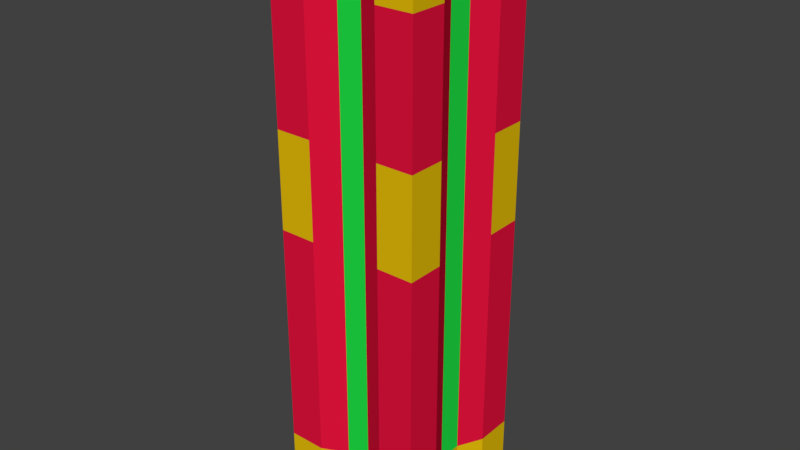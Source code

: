 # Source: PillarSimple.blend  (saved by Blender 2.78.0; exported with 4.5.12 LTS)
import bpy
from mathutils import Matrix  # noqa: F401  (used for matrix-valued properties, if any)

bpy.ops.wm.read_factory_settings(use_empty=True)
scene = bpy.context.scene
scene.name = 'Scene'

# ---- collections
col_collection_1 = bpy.data.collections.new('Collection 1'); scene.collection.children.link(col_collection_1)

# ---- materials (node trees are filled in below, after node groups)
mat_material_001 = bpy.data.materials.new('Material.001')
mat_material_001.alpha_threshold = 0.0
mat_material_001.use_transparent_shadow = False
mat_material_001.diffuse_color = (0.8, 0.007091, 0.04769, 1.0)
mat_material_001.roughness = 0.5
mat_material_002 = bpy.data.materials.new('Material.002')
mat_material_002.alpha_threshold = 0.0
mat_material_002.use_transparent_shadow = False
mat_material_002.diffuse_color = (0.8, 0.5182, 0.003192, 1.0)
mat_material_002.roughness = 0.5
mat_material_003 = bpy.data.materials.new('Material.003')
mat_material_003.alpha_threshold = 0.0
mat_material_003.use_transparent_shadow = False
mat_material_003.diffuse_color = (0.01485, 0.8, 0.06438, 1.0)
mat_material_003.roughness = 0.5

# ---- material node trees

# ---- world
world_world = bpy.data.worlds.new('World'); scene.world = world_world
world_world.color = (0.05088, 0.05088, 0.05088)
world_world.use_sun_shadow = False
world_world.sun_shadow_jitter_overblur = 0.0
world_world.cycles.sampling_method = 'MANUAL'

# ---- meshes
me_cube_001 = bpy.data.meshes.new('Cube.001')
me_cube_001.from_pydata([(-1.2, -1.2, -1.0), (-1.2, -1.2, 1.0), (-1.2, 1.2, -1.0), (-1.2, 1.2, 1.0), (1.2, -1.2, -1.0), (1.2, -1.2, 1.0), (1.2, 1.2, -1.0), (1.2, 1.2, 1.0), (-1.2, -1.2, -0.8889), (-1.2, -1.2, -0.7778), (-1.2, -1.2, -0.6667), (-1.2, -1.2, -0.5556), (-1.2, -1.2, -0.4444), (-1.2, -1.2, -0.3333), (-1.2, -1.2, -0.2222), (-1.2, -1.2, -0.1111), (-1.2, -1.2, -2.235e-08), (-1.2, -1.2, 0.1111), (-1.2, -1.2, 0.2222), (-1.2, -1.2, 0.3333), (-1.2, -1.2, 0.4444), (-1.2, -1.2, 0.5556), (-1.2, -1.2, 0.6667), (-1.2, -1.2, 0.7778), (-1.2, -1.2, 0.8889), (-1.2, 1.2, 0.8889), (-1.2, 1.2, 0.7778), (-1.2, 1.2, 0.6667), (-1.2, 1.2, 0.5556), (-1.2, 1.2, 0.4444), (-1.2, 1.2, 0.3333), (-1.2, 1.2, 0.2222), (-1.2, 1.2, 0.1111), (-1.2, 1.2, 2.235e-08), (-1.2, 1.2, -0.1111), (-1.2, 1.2, -0.2222), (-1.2, 1.2, -0.3333), (-1.2, 1.2, -0.4444), (-1.2, 1.2, -0.5556), (-1.2, 1.2, -0.6667), (-1.2, 1.2, -0.7778), (-1.2, 1.2, -0.8889), (1.2, 1.2, 0.8889), (1.2, 1.2, 0.7778), (1.2, 1.2, 0.6667), (1.2, 1.2, 0.5556), (1.2, 1.2, 0.4444), (1.2, 1.2, 0.3333), (1.2, 1.2, 0.2222), (1.2, 1.2, 0.1111), (1.2, 1.2, 2.235e-08), (1.2, 1.2, -0.1111), (1.2, 1.2, -0.2222), (1.2, 1.2, -0.3333), (1.2, 1.2, -0.4444), (1.2, 1.2, -0.5556), (1.2, 1.2, -0.6667), (1.2, 1.2, -0.7778), (1.2, 1.2, -0.8889), (1.2, -1.2, 0.8889), (1.2, -1.2, 0.7778), (1.2, -1.2, 0.6667), (1.2, -1.2, 0.5556), (1.2, -1.2, 0.4444), (1.2, -1.2, 0.3333), (1.2, -1.2, 0.2222), (1.2, -1.2, 0.1111), (1.2, -1.2, 2.235e-08), (1.2, -1.2, -0.1111), (1.2, -1.2, -0.2222), (1.2, -1.2, -0.3333), (1.2, -1.2, -0.4444), (1.2, -1.2, -0.5556), (1.2, -1.2, -0.6667), (1.2, -1.2, -0.7778), (1.2, -1.2, -0.8889), (-1.2, 0.72, -1.0), (-1.0, 0.24, -1.0), (-1.0, -0.24, -1.0), (-1.2, -0.72, -1.0), (-1.2, -0.72, 1.0), (-1.0, -0.24, 1.0), (-1.0, 0.24, 1.0), (-1.2, 0.72, 1.0), (1.2, -0.72, -1.0), (1.0, -0.24, -1.0), (1.0, 0.24, -1.0), (1.2, 0.72, -1.0), (1.2, 0.72, 1.0), (1.0, 0.24, 1.0), (1.0, -0.24, 1.0), (1.2, -0.72, 1.0), (1.2, 0.6, -0.8889), (1.0, 0.2, -0.8889), (1.0, -0.2, -0.8889), (1.2, -0.6, -0.8889), (1.2, 0.6, -0.7778), (1.0, 0.2, -0.7778), (1.0, -0.2, -0.7778), (1.2, -0.6, -0.7778), (1.2, 0.6, -0.6667), (1.0, 0.2, -0.6667), (1.0, -0.2, -0.6667), (1.2, -0.6, -0.6667), (1.2, 0.6, -0.5556), (1.0, 0.2, -0.5556), (1.0, -0.2, -0.5556), (1.2, -0.6, -0.5556), (1.2, 0.6, -0.4444), (1.0, 0.2, -0.4444), (1.0, -0.2, -0.4444), (1.2, -0.6, -0.4444), (1.2, 0.6, -0.3333), (1.0, 0.2, -0.3333), (1.0, -0.2, -0.3333), (1.2, -0.6, -0.3333), (1.2, 0.6, -0.2222), (1.0, 0.2, -0.2222), (1.0, -0.2, -0.2222), (1.2, -0.6, -0.2222), (1.2, 0.6, -0.1111), (1.0, 0.2, -0.1111), (1.0, -0.2, -0.1111), (1.2, -0.6, -0.1111), (1.2, 0.6, 2.235e-08), (1.0, 0.2, 2.235e-08), (1.0, -0.2, 2.235e-08), (1.2, -0.6, 2.235e-08), (1.2, 0.6, 0.1111), (1.0, 0.2, 0.1111), (1.0, -0.2, 0.1111), (1.2, -0.6, 0.1111), (1.2, 0.6, 0.2222), (1.0, 0.2, 0.2222), (1.0, -0.2, 0.2222), (1.2, -0.6, 0.2222), (1.2, 0.6, 0.3333), (1.0, 0.2, 0.3333), (1.0, -0.2, 0.3333), (1.2, -0.6, 0.3333), (1.2, 0.6, 0.4444), (1.0, 0.2, 0.4444), (1.0, -0.2, 0.4444), (1.2, -0.6, 0.4444), (1.2, 0.6, 0.5556), (1.0, 0.2, 0.5556), (1.0, -0.2, 0.5556), (1.2, -0.6, 0.5556), (1.2, 0.6, 0.6667), (1.0, 0.2, 0.6667), (1.0, -0.2, 0.6667), (1.2, -0.6, 0.6667), (1.2, 0.6, 0.7778), (1.0, 0.2, 0.7778), (1.0, -0.2, 0.7778), (1.2, -0.6, 0.7778), (1.2, 0.6, 0.8889), (1.0, 0.2, 0.8889), (1.0, -0.2, 0.8889), (1.2, -0.6, 0.8889), (-1.2, -0.6, -0.8889), (-1.0, -0.2, -0.8889), (-1.0, 0.2, -0.8889), (-1.2, 0.6, -0.8889), (-1.2, -0.6, -0.7778), (-1.0, -0.2, -0.7778), (-1.0, 0.2, -0.7778), (-1.2, 0.6, -0.7778), (-1.2, -0.6, -0.6667), (-1.0, -0.2, -0.6667), (-1.0, 0.2, -0.6667), (-1.2, 0.6, -0.6667), (-1.2, -0.6, -0.5556), (-1.0, -0.2, -0.5556), (-1.0, 0.2, -0.5556), (-1.2, 0.6, -0.5556), (-1.2, -0.6, -0.4444), (-1.0, -0.2, -0.4444), (-1.0, 0.2, -0.4444), (-1.2, 0.6, -0.4444), (-1.2, -0.6, -0.3333), (-1.0, -0.2, -0.3333), (-1.0, 0.2, -0.3333), (-1.2, 0.6, -0.3333), (-1.2, -0.6, -0.2222), (-1.0, -0.2, -0.2222), (-1.0, 0.2, -0.2222), (-1.2, 0.6, -0.2222), (-1.2, -0.6, -0.1111), (-1.0, -0.2, -0.1111), (-1.0, 0.2, -0.1111), (-1.2, 0.6, -0.1111), (-1.2, -0.6, -1.341e-08), (-1.0, -0.2, -4.47e-09), (-1.0, 0.2, 4.47e-09), (-1.2, 0.6, 1.341e-08), (-1.2, -0.6, 0.1111), (-1.0, -0.2, 0.1111), (-1.0, 0.2, 0.1111), (-1.2, 0.6, 0.1111), (-1.2, -0.6, 0.2222), (-1.0, -0.2, 0.2222), (-1.0, 0.2, 0.2222), (-1.2, 0.6, 0.2222), (-1.2, -0.6, 0.3333), (-1.0, -0.2, 0.3333), (-1.0, 0.2, 0.3333), (-1.2, 0.6, 0.3333), (-1.2, -0.6, 0.4444), (-1.0, -0.2, 0.4444), (-1.0, 0.2, 0.4444), (-1.2, 0.6, 0.4444), (-1.2, -0.6, 0.5556), (-1.0, -0.2, 0.5556), (-1.0, 0.2, 0.5556), (-1.2, 0.6, 0.5556), (-1.2, -0.6, 0.6667), (-1.0, -0.2, 0.6667), (-1.0, 0.2, 0.6667), (-1.2, 0.6, 0.6667), (-1.2, -0.6, 0.7778), (-1.0, -0.2, 0.7778), (-1.0, 0.2, 0.7778), (-1.2, 0.6, 0.7778), (-1.2, -0.6, 0.8889), (-1.0, -0.2, 0.8889), (-1.0, 0.2, 0.8889), (-1.2, 0.6, 0.8889), (0.72, 1.2, -1.0), (0.24, 1.0, -1.0), (-0.24, 1.0, -1.0), (-0.72, 1.2, -1.0), (-0.72, 1.2, 1.0), (-0.24, 1.0, 1.0), (0.24, 1.0, 1.0), (0.72, 1.2, 1.0), (-0.72, -1.2, -1.0), (-0.24, -1.0, -1.0), (0.24, -1.0, -1.0), (0.72, -1.2, -1.0), (0.72, -1.2, 1.0), (0.24, -1.0, 1.0), (-0.24, -1.0, 1.0), (-0.72, -1.2, 1.0), (0.6, -1.2, -0.8889), (0.2, -1.0, -0.8889), (-0.2, -1.0, -0.8889), (-0.6, -1.2, -0.8889), (0.6, -1.2, -0.7778), (0.2, -1.0, -0.7778), (-0.2, -1.0, -0.7778), (-0.6, -1.2, -0.7778), (0.6, -1.2, -0.6667), (0.2, -1.0, -0.6667), (-0.2, -1.0, -0.6667), (-0.6, -1.2, -0.6667), (0.6, -1.2, -0.5556), (0.2, -1.0, -0.5556), (-0.2, -1.0, -0.5556), (-0.6, -1.2, -0.5556), (0.6, -1.2, -0.4444), (0.2, -1.0, -0.4444), (-0.2, -1.0, -0.4444), (-0.6, -1.2, -0.4444), (0.6, -1.2, -0.3333), (0.2, -1.0, -0.3333), (-0.2, -1.0, -0.3333), (-0.6, -1.2, -0.3333), (0.6, -1.2, -0.2222), (0.2, -1.0, -0.2222), (-0.2, -1.0, -0.2222), (-0.6, -1.2, -0.2222), (0.6, -1.2, -0.1111), (0.2, -1.0, -0.1111), (-0.2, -1.0, -0.1111), (-0.6, -1.2, -0.1111), (0.6, -1.2, 1.341e-08), (0.2, -1.0, 4.47e-09), (-0.2, -1.0, -4.47e-09), (-0.6, -1.2, -1.341e-08), (0.6, -1.2, 0.1111), (0.2, -1.0, 0.1111), (-0.2, -1.0, 0.1111), (-0.6, -1.2, 0.1111), (0.6, -1.2, 0.2222), (0.2, -1.0, 0.2222), (-0.2, -1.0, 0.2222), (-0.6, -1.2, 0.2222), (0.6, -1.2, 0.3333), (0.2, -1.0, 0.3333), (-0.2, -1.0, 0.3333), (-0.6, -1.2, 0.3333), (0.6, -1.2, 0.4444), (0.2, -1.0, 0.4444), (-0.2, -1.0, 0.4444), (-0.6, -1.2, 0.4444), (0.6, -1.2, 0.5556), (0.2, -1.0, 0.5556), (-0.2, -1.0, 0.5556), (-0.6, -1.2, 0.5556), (0.6, -1.2, 0.6667), (0.2, -1.0, 0.6667), (-0.2, -1.0, 0.6667), (-0.6, -1.2, 0.6667), (0.6, -1.2, 0.7778), (0.2, -1.0, 0.7778), (-0.2, -1.0, 0.7778), (-0.6, -1.2, 0.7778), (0.6, -1.2, 0.8889), (0.2, -1.0, 0.8889), (-0.2, -1.0, 0.8889), (-0.6, -1.2, 0.8889), (-0.6, 1.2, -0.8889), (-0.2, 1.0, -0.8889), (0.2, 1.0, -0.8889), (0.6, 1.2, -0.8889), (-0.6, 1.2, -0.7778), (-0.2, 1.0, -0.7778), (0.2, 1.0, -0.7778), (0.6, 1.2, -0.7778), (-0.6, 1.2, -0.6667), (-0.2, 1.0, -0.6667), (0.2, 1.0, -0.6667), (0.6, 1.2, -0.6667), (-0.6, 1.2, -0.5556), (-0.2, 1.0, -0.5556), (0.2, 1.0, -0.5556), (0.6, 1.2, -0.5556), (-0.6, 1.2, -0.4444), (-0.2, 1.0, -0.4444), (0.2, 1.0, -0.4444), (0.6, 1.2, -0.4444), (-0.6, 1.2, -0.3333), (-0.2, 1.0, -0.3333), (0.2, 1.0, -0.3333), (0.6, 1.2, -0.3333), (-0.6, 1.2, -0.2222), (-0.2, 1.0, -0.2222), (0.2, 1.0, -0.2222), (0.6, 1.2, -0.2222), (-0.6, 1.2, -0.1111), (-0.2, 1.0, -0.1111), (0.2, 1.0, -0.1111), (0.6, 1.2, -0.1111), (-0.6, 1.2, 2.235e-08), (-0.2, 1.0, 2.235e-08), (0.2, 1.0, 2.235e-08), (0.6, 1.2, 2.235e-08), (-0.6, 1.2, 0.1111), (-0.2, 1.0, 0.1111), (0.2, 1.0, 0.1111), (0.6, 1.2, 0.1111), (-0.6, 1.2, 0.2222), (-0.2, 1.0, 0.2222), (0.2, 1.0, 0.2222), (0.6, 1.2, 0.2222), (-0.6, 1.2, 0.3333), (-0.2, 1.0, 0.3333), (0.2, 1.0, 0.3333), (0.6, 1.2, 0.3333), (-0.6, 1.2, 0.4444), (-0.2, 1.0, 0.4444), (0.2, 1.0, 0.4444), (0.6, 1.2, 0.4444), (-0.6, 1.2, 0.5556), (-0.2, 1.0, 0.5556), (0.2, 1.0, 0.5556), (0.6, 1.2, 0.5556), (-0.6, 1.2, 0.6667), (-0.2, 1.0, 0.6667), (0.2, 1.0, 0.6667), (0.6, 1.2, 0.6667), (-0.6, 1.2, 0.7778), (-0.2, 1.0, 0.7778), (0.2, 1.0, 0.7778), (0.6, 1.2, 0.7778), (-0.6, 1.2, 0.8889), (-0.2, 1.0, 0.8889), (0.2, 1.0, 0.8889), (0.6, 1.2, 0.8889), (-0.72, 0.72, 1.0), (-0.24, 0.6, 1.0), (0.24, 0.6, 1.0), (0.72, 0.72, 1.0), (-0.6, 0.24, 1.0), (-0.2, 0.2, 1.0), (0.2, 0.2, 1.0), (0.6, 0.24, 1.0), (-0.6, -0.24, 1.0), (-0.2, -0.2, 1.0), (0.2, -0.2, 1.0), (0.6, -0.24, 1.0), (-0.72, -0.72, 1.0), (-0.24, -0.6, 1.0), (0.24, -0.6, 1.0), (0.72, -0.72, 1.0), (0.72, 0.72, -1.0), (0.24, 0.6, -1.0), (-0.24, 0.6, -1.0), (-0.72, 0.72, -1.0), (0.6, 0.24, -1.0), (0.2, 0.2, -1.0), (-0.2, 0.2, -1.0), (-0.6, 0.24, -1.0), (0.6, -0.24, -1.0), (0.2, -0.2, -1.0), (-0.2, -0.2, -1.0), (-0.6, -0.24, -1.0), (0.72, -0.72, -1.0), (0.24, -0.6, -1.0), (-0.24, -0.6, -1.0), (-0.72, -0.72, -1.0)], [], [(227, 83, 3, 25), (379, 235, 7, 42), (159, 91, 5, 59), (311, 243, 1, 24), (408, 84, 4, 239), (392, 80, 1, 243), (236, 247, 8, 0), (247, 251, 9, 8), (251, 255, 10, 9), (255, 259, 11, 10), (259, 263, 12, 11), (263, 267, 13, 12), (267, 271, 14, 13), (271, 275, 15, 14), (275, 279, 16, 15), (279, 283, 17, 16), (283, 287, 18, 17), (287, 291, 19, 18), (291, 295, 20, 19), (295, 299, 21, 20), (299, 303, 22, 21), (303, 307, 23, 22), (307, 311, 24, 23), (84, 95, 75, 4), (95, 99, 74, 75), (99, 103, 73, 74), (103, 107, 72, 73), (107, 111, 71, 72), (111, 115, 70, 71), (115, 119, 69, 70), (119, 123, 68, 69), (123, 127, 67, 68), (127, 131, 66, 67), (131, 135, 65, 66), (135, 139, 64, 65), (139, 143, 63, 64), (143, 147, 62, 63), (147, 151, 61, 62), (151, 155, 60, 61), (155, 159, 59, 60), (228, 315, 58, 6), (315, 319, 57, 58), (319, 323, 56, 57), (323, 327, 55, 56), (327, 331, 54, 55), (331, 335, 53, 54), (335, 339, 52, 53), (339, 343, 51, 52), (343, 347, 50, 51), (347, 351, 49, 50), (351, 355, 48, 49), (355, 359, 47, 48), (359, 363, 46, 47), (363, 367, 45, 46), (367, 371, 44, 45), (371, 375, 43, 44), (375, 379, 42, 43), (76, 163, 41, 2), (163, 167, 40, 41), (167, 171, 39, 40), (171, 175, 38, 39), (175, 179, 37, 38), (179, 183, 36, 37), (183, 187, 35, 36), (187, 191, 34, 35), (191, 195, 33, 34), (195, 199, 32, 33), (199, 203, 31, 32), (203, 207, 30, 31), (207, 211, 29, 30), (211, 215, 28, 29), (215, 219, 27, 28), (219, 223, 26, 27), (223, 227, 25, 26), (23, 24, 224, 220), (220, 224, 225, 221), (221, 225, 226, 222), (222, 226, 227, 223), (22, 23, 220, 216), (216, 220, 221, 217), (217, 221, 222, 218), (218, 222, 223, 219), (21, 22, 216, 212), (212, 216, 217, 213), (213, 217, 218, 214), (214, 218, 219, 215), (20, 21, 212, 208), (208, 212, 213, 209), (209, 213, 214, 210), (210, 214, 215, 211), (19, 20, 208, 204), (204, 208, 209, 205), (205, 209, 210, 206), (206, 210, 211, 207), (18, 19, 204, 200), (200, 204, 205, 201), (201, 205, 206, 202), (202, 206, 207, 203), (17, 18, 200, 196), (196, 200, 201, 197), (197, 201, 202, 198), (198, 202, 203, 199), (16, 17, 196, 192), (192, 196, 197, 193), (193, 197, 198, 194), (194, 198, 199, 195), (15, 16, 192, 188), (188, 192, 193, 189), (189, 193, 194, 190), (190, 194, 195, 191), (14, 15, 188, 184), (184, 188, 189, 185), (185, 189, 190, 186), (186, 190, 191, 187), (13, 14, 184, 180), (180, 184, 185, 181), (181, 185, 186, 182), (182, 186, 187, 183), (12, 13, 180, 176), (176, 180, 181, 177), (177, 181, 182, 178), (178, 182, 183, 179), (11, 12, 176, 172), (172, 176, 177, 173), (173, 177, 178, 174), (174, 178, 179, 175), (10, 11, 172, 168), (168, 172, 173, 169), (169, 173, 174, 170), (170, 174, 175, 171), (9, 10, 168, 164), (164, 168, 169, 165), (165, 169, 170, 166), (166, 170, 171, 167), (8, 9, 164, 160), (160, 164, 165, 161), (161, 165, 166, 162), (162, 166, 167, 163), (0, 8, 160, 79), (79, 160, 161, 78), (78, 161, 162, 77), (77, 162, 163, 76), (43, 42, 156, 152), (152, 156, 157, 153), (153, 157, 158, 154), (154, 158, 159, 155), (44, 43, 152, 148), (148, 152, 153, 149), (149, 153, 154, 150), (150, 154, 155, 151), (45, 44, 148, 144), (144, 148, 149, 145), (145, 149, 150, 146), (146, 150, 151, 147), (46, 45, 144, 140), (140, 144, 145, 141), (141, 145, 146, 142), (142, 146, 147, 143), (47, 46, 140, 136), (136, 140, 141, 137), (137, 141, 142, 138), (138, 142, 143, 139), (48, 47, 136, 132), (132, 136, 137, 133), (133, 137, 138, 134), (134, 138, 139, 135), (49, 48, 132, 128), (128, 132, 133, 129), (129, 133, 134, 130), (130, 134, 135, 131), (50, 49, 128, 124), (124, 128, 129, 125), (125, 129, 130, 126), (126, 130, 131, 127), (51, 50, 124, 120), (120, 124, 125, 121), (121, 125, 126, 122), (122, 126, 127, 123), (52, 51, 120, 116), (116, 120, 121, 117), (117, 121, 122, 118), (118, 122, 123, 119), (53, 52, 116, 112), (112, 116, 117, 113), (113, 117, 118, 114), (114, 118, 119, 115), (54, 53, 112, 108), (108, 112, 113, 109), (109, 113, 114, 110), (110, 114, 115, 111), (55, 54, 108, 104), (104, 108, 109, 105), (105, 109, 110, 106), (106, 110, 111, 107), (56, 55, 104, 100), (100, 104, 105, 101), (101, 105, 106, 102), (102, 106, 107, 103), (57, 56, 100, 96), (96, 100, 101, 97), (97, 101, 102, 98), (98, 102, 103, 99), (58, 57, 96, 92), (92, 96, 97, 93), (93, 97, 98, 94), (94, 98, 99, 95), (6, 58, 92, 87), (87, 92, 93, 86), (86, 93, 94, 85), (85, 94, 95, 84), (232, 3, 83, 380), (380, 83, 82, 384), (384, 82, 81, 388), (388, 81, 80, 392), (228, 6, 87, 396), (396, 87, 86, 400), (400, 86, 85, 404), (404, 85, 84, 408), (42, 7, 88, 156), (156, 88, 89, 157), (157, 89, 90, 158), (158, 90, 91, 159), (24, 1, 80, 224), (224, 80, 81, 225), (225, 81, 82, 226), (226, 82, 83, 227), (78, 407, 411, 79), (407, 406, 410, 411), (406, 405, 409, 410), (405, 404, 408, 409), (77, 403, 407, 78), (403, 402, 406, 407), (402, 401, 405, 406), (401, 400, 404, 405), (76, 399, 403, 77), (399, 398, 402, 403), (398, 397, 401, 402), (397, 396, 400, 401), (2, 231, 399, 76), (231, 230, 398, 399), (230, 229, 397, 398), (229, 228, 396, 397), (90, 391, 395, 91), (391, 390, 394, 395), (390, 389, 393, 394), (389, 388, 392, 393), (89, 387, 391, 90), (387, 386, 390, 391), (386, 385, 389, 390), (385, 384, 388, 389), (88, 383, 387, 89), (383, 382, 386, 387), (382, 381, 385, 386), (381, 380, 384, 385), (7, 235, 383, 88), (235, 234, 382, 383), (234, 233, 381, 382), (233, 232, 380, 381), (26, 25, 376, 372), (372, 376, 377, 373), (373, 377, 378, 374), (374, 378, 379, 375), (27, 26, 372, 368), (368, 372, 373, 369), (369, 373, 374, 370), (370, 374, 375, 371), (28, 27, 368, 364), (364, 368, 369, 365), (365, 369, 370, 366), (366, 370, 371, 367), (29, 28, 364, 360), (360, 364, 365, 361), (361, 365, 366, 362), (362, 366, 367, 363), (30, 29, 360, 356), (356, 360, 361, 357), (357, 361, 362, 358), (358, 362, 363, 359), (31, 30, 356, 352), (352, 356, 357, 353), (353, 357, 358, 354), (354, 358, 359, 355), (32, 31, 352, 348), (348, 352, 353, 349), (349, 353, 354, 350), (350, 354, 355, 351), (33, 32, 348, 344), (344, 348, 349, 345), (345, 349, 350, 346), (346, 350, 351, 347), (34, 33, 344, 340), (340, 344, 345, 341), (341, 345, 346, 342), (342, 346, 347, 343), (35, 34, 340, 336), (336, 340, 341, 337), (337, 341, 342, 338), (338, 342, 343, 339), (36, 35, 336, 332), (332, 336, 337, 333), (333, 337, 338, 334), (334, 338, 339, 335), (37, 36, 332, 328), (328, 332, 333, 329), (329, 333, 334, 330), (330, 334, 335, 331), (38, 37, 328, 324), (324, 328, 329, 325), (325, 329, 330, 326), (326, 330, 331, 327), (39, 38, 324, 320), (320, 324, 325, 321), (321, 325, 326, 322), (322, 326, 327, 323), (40, 39, 320, 316), (316, 320, 321, 317), (317, 321, 322, 318), (318, 322, 323, 319), (41, 40, 316, 312), (312, 316, 317, 313), (313, 317, 318, 314), (314, 318, 319, 315), (2, 41, 312, 231), (231, 312, 313, 230), (230, 313, 314, 229), (229, 314, 315, 228), (60, 59, 308, 304), (304, 308, 309, 305), (305, 309, 310, 306), (306, 310, 311, 307), (61, 60, 304, 300), (300, 304, 305, 301), (301, 305, 306, 302), (302, 306, 307, 303), (62, 61, 300, 296), (296, 300, 301, 297), (297, 301, 302, 298), (298, 302, 303, 299), (63, 62, 296, 292), (292, 296, 297, 293), (293, 297, 298, 294), (294, 298, 299, 295), (64, 63, 292, 288), (288, 292, 293, 289), (289, 293, 294, 290), (290, 294, 295, 291), (65, 64, 288, 284), (284, 288, 289, 285), (285, 289, 290, 286), (286, 290, 291, 287), (66, 65, 284, 280), (280, 284, 285, 281), (281, 285, 286, 282), (282, 286, 287, 283), (67, 66, 280, 276), (276, 280, 281, 277), (277, 281, 282, 278), (278, 282, 283, 279), (68, 67, 276, 272), (272, 276, 277, 273), (273, 277, 278, 274), (274, 278, 279, 275), (69, 68, 272, 268), (268, 272, 273, 269), (269, 273, 274, 270), (270, 274, 275, 271), (70, 69, 268, 264), (264, 268, 269, 265), (265, 269, 270, 266), (266, 270, 271, 267), (71, 70, 264, 260), (260, 264, 265, 261), (261, 265, 266, 262), (262, 266, 267, 263), (72, 71, 260, 256), (256, 260, 261, 257), (257, 261, 262, 258), (258, 262, 263, 259), (73, 72, 256, 252), (252, 256, 257, 253), (253, 257, 258, 254), (254, 258, 259, 255), (74, 73, 252, 248), (248, 252, 253, 249), (249, 253, 254, 250), (250, 254, 255, 251), (75, 74, 248, 244), (244, 248, 249, 245), (245, 249, 250, 246), (246, 250, 251, 247), (4, 75, 244, 239), (239, 244, 245, 238), (238, 245, 246, 237), (237, 246, 247, 236), (91, 395, 240, 5), (395, 394, 241, 240), (394, 393, 242, 241), (393, 392, 243, 242), (79, 411, 236, 0), (411, 410, 237, 236), (410, 409, 238, 237), (409, 408, 239, 238), (59, 5, 240, 308), (308, 240, 241, 309), (309, 241, 242, 310), (310, 242, 243, 311), (25, 3, 232, 376), (376, 232, 233, 377), (377, 233, 234, 378), (378, 234, 235, 379)])
me_cube_001.polygons.foreach_set('material_index', [1, 1, 1, 1, 0, 1, 1, 1, 0, 0, 0, 0, 0, 0, 0, 1, 1, 1, 0, 0, 0, 0, 1, 1, 1, 0, 0, 0, 0, 0, 0, 0, 1, 1, 1, 0, 0, 0, 0, 1, 1, 1, 0, 0, 0, 0, 0, 0, 0, 1, 1, 1, 0, 0, 0, 0, 1, 1, 1, 0, 0, 0, 0, 0, 0, 0, 1, 1, 1, 0, 0, 0, 0, 1, 1, 0, 2, 0, 0, 0, 2, 0, 0, 0, 2, 0, 0, 0, 2, 0, 0, 0, 2, 0, 1, 0, 2, 0, 1, 0, 2, 0, 1, 0, 2, 0, 0, 0, 2, 0, 0, 0, 2, 0, 0, 0, 2, 0, 0, 0, 2, 0, 0, 0, 2, 0, 0, 0, 2, 0, 0, 0, 2, 0, 1, 1, 1, 1, 1, 1, 1, 1, 1, 0, 2, 0, 0, 0, 2, 0, 0, 0, 2, 0, 0, 0, 2, 0, 0, 0, 2, 0, 1, 0, 2, 0, 1, 0, 2, 0, 1, 0, 2, 0, 0, 0, 2, 0, 0, 0, 2, 0, 0, 0, 2, 0, 0, 0, 2, 0, 0, 0, 2, 0, 0, 0, 2, 0, 0, 0, 2, 0, 1, 1, 1, 1, 1, 1, 1, 1, 1, 0, 2, 0, 0, 0, 2, 0, 1, 0, 2, 0, 1, 0, 2, 0, 0, 0, 2, 0, 2, 2, 2, 2, 0, 0, 2, 0, 0, 0, 2, 0, 0, 0, 2, 0, 2, 2, 2, 2, 0, 0, 2, 0, 1, 0, 2, 0, 1, 0, 2, 0, 0, 0, 2, 0, 0, 0, 2, 0, 0, 0, 2, 0, 0, 0, 2, 0, 1, 0, 2, 0, 1, 0, 2, 0, 1, 0, 2, 0, 0, 0, 2, 0, 0, 0, 2, 0, 0, 0, 2, 0, 0, 0, 2, 0, 0, 0, 2, 0, 0, 0, 2, 0, 0, 0, 2, 0, 1, 1, 1, 1, 1, 1, 1, 1, 1, 0, 2, 0, 0, 0, 2, 0, 0, 0, 2, 0, 0, 0, 2, 0, 0, 0, 2, 0, 1, 0, 2, 0, 1, 0, 2, 0, 1, 0, 2, 0, 0, 0, 2, 0, 0, 0, 2, 0, 0, 0, 2, 0, 0, 0, 2, 0, 0, 0, 2, 0, 0, 0, 2, 0, 0, 0, 2, 0, 1, 1, 1, 1, 1, 1, 1, 1, 1, 0, 2, 0, 0, 0, 2, 0, 1, 0, 2, 0, 1, 0, 2, 0])
me_cube_001.materials.append(mat_material_001)
me_cube_001.materials.append(mat_material_002)
me_cube_001.materials.append(mat_material_003)
me_cube_001.use_remesh_preserve_volume = False
me_cube_001.use_remesh_preserve_attributes = False
me_cube_001.use_mirror_vertex_groups = False
me_cube_001.update()

# ---- objects
ob_cube = bpy.data.objects.new('Cube', me_cube_001)

# ---- transforms, parenting, visibility, modifiers, constraints
ob_cube.location = (0.0, 0.0, 0.0)
ob_cube.scale = (1.0, 1.0, 4.688)
ob_cube.lineart.crease_threshold = 0.0

# ---- collection membership
col_collection_1.objects.link(ob_cube)

# ---- scene / render settings (as saved in the file)
scene.frame_start = 1; scene.frame_end = 250; scene.frame_set(1)
scene.render.engine = 'BLENDER_EEVEE_NEXT'
scene.render.resolution_percentage = 50
scene.render.dither_intensity = 0.0
scene.cycles.use_denoising = False
scene.cycles.samples = 128
scene.cycles.sampling_pattern = 'TABULATED_SOBOL'
scene.cycles.light_sampling_threshold = 0.0
scene.cycles.use_adaptive_sampling = False
scene.cycles.use_light_tree = False
scene.cycles.blur_glossy = 0.0
scene.cycles.sample_clamp_indirect = 0.0
scene.view_settings.view_transform = 'Standard'
bpy.context.view_layer.update()

# ---- added for rendering (the .blend has no active camera and no usable light): camera, sun
cam_auto = bpy.data.cameras.new('AutoCamera')
cam_auto.lens = 50.0
cam_auto.sensor_width = 36.0
cam_auto.clip_end = 1000.0
ob_auto_camera = bpy.data.objects.new('AutoCamera', cam_auto)
scene.collection.objects.link(ob_auto_camera)
ob_auto_camera.location = (9.2255, -11.0706, 7.3804)
ob_auto_camera.rotation_euler = (1.09748, -7.21219e-08, 0.694738)
scene.camera = ob_auto_camera
light_auto_sun = bpy.data.lights.new('AutoSun', 'SUN')
light_auto_sun.energy = 3.0
light_auto_sun.angle = 0.0523599
ob_auto_sun = bpy.data.objects.new('AutoSun', light_auto_sun)
scene.collection.objects.link(ob_auto_sun)
ob_auto_sun.rotation_euler = (0.872665, 0.174533, 0.523599)
bpy.context.view_layer.update()
